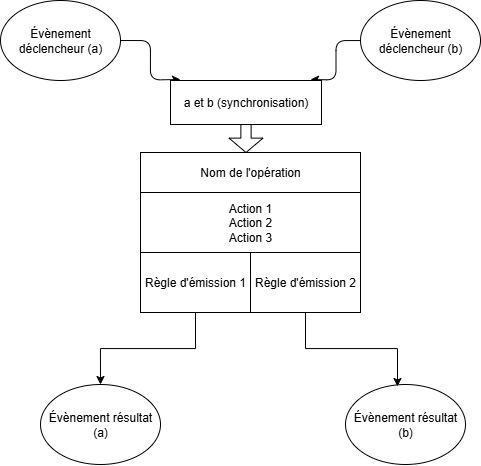

The diagram above was exported from draw.io. Its source (the exported page's mxGraphModel, read from the mxfile embedded in the PNG):
<mxGraphModel dx="1019" dy="516" grid="0" gridSize="10" guides="1" tooltips="1" connect="0" arrows="0" fold="1" page="0" pageScale="1" pageWidth="850" pageHeight="1100" math="0" shadow="0">
  <root>
    <mxCell id="0" />
    <mxCell id="1" parent="0" />
    <mxCell id="78q6atwlOzHGB1p7cVch-27" value="" style="shape=singleArrow;direction=south;whiteSpace=wrap;html=1;rounded=0;" vertex="1" parent="1">
      <mxGeometry x="388.5" y="121" width="34" height="72" as="geometry" />
    </mxCell>
    <mxCell id="78q6atwlOzHGB1p7cVch-29" style="edgeStyle=orthogonalEdgeStyle;orthogonalLoop=1;jettySize=auto;html=1;exitX=1;exitY=0.5;exitDx=0;exitDy=0;" edge="1" parent="1" source="78q6atwlOzHGB1p7cVch-1">
      <mxGeometry relative="1" as="geometry">
        <mxPoint x="339.9999999999998" y="120" as="targetPoint" />
      </mxGeometry>
    </mxCell>
    <mxCell id="78q6atwlOzHGB1p7cVch-1" value="Évènement déclencheur (a)" style="ellipse;whiteSpace=wrap;html=1;rounded=0;" vertex="1" parent="1">
      <mxGeometry x="160" y="41" width="120" height="80" as="geometry" />
    </mxCell>
    <mxCell id="78q6atwlOzHGB1p7cVch-32" style="edgeStyle=orthogonalEdgeStyle;orthogonalLoop=1;jettySize=auto;html=1;" edge="1" parent="1" source="78q6atwlOzHGB1p7cVch-2">
      <mxGeometry relative="1" as="geometry">
        <mxPoint x="469.9999999999998" y="120" as="targetPoint" />
      </mxGeometry>
    </mxCell>
    <mxCell id="78q6atwlOzHGB1p7cVch-2" value="Évènement&lt;div&gt;déclencheur (b)&lt;/div&gt;" style="ellipse;whiteSpace=wrap;html=1;rounded=0;" vertex="1" parent="1">
      <mxGeometry x="520" y="41" width="120" height="80" as="geometry" />
    </mxCell>
    <mxCell id="78q6atwlOzHGB1p7cVch-4" value="Évènement résultat (a)" style="ellipse;whiteSpace=wrap;html=1;rounded=0;" vertex="1" parent="1">
      <mxGeometry x="200" y="425" width="120" height="80" as="geometry" />
    </mxCell>
    <mxCell id="78q6atwlOzHGB1p7cVch-5" value="Évènement résultat (b)" style="ellipse;whiteSpace=wrap;html=1;rounded=0;" vertex="1" parent="1">
      <mxGeometry x="505" y="425" width="120" height="80" as="geometry" />
    </mxCell>
    <mxCell id="78q6atwlOzHGB1p7cVch-22" style="edgeStyle=orthogonalEdgeStyle;rounded=0;orthogonalLoop=1;jettySize=auto;html=1;entryX=0.5;entryY=0;entryDx=0;entryDy=0;" edge="1" parent="1" source="78q6atwlOzHGB1p7cVch-17" target="78q6atwlOzHGB1p7cVch-4">
      <mxGeometry relative="1" as="geometry" />
    </mxCell>
    <mxCell id="78q6atwlOzHGB1p7cVch-23" style="edgeStyle=orthogonalEdgeStyle;rounded=0;orthogonalLoop=1;jettySize=auto;html=1;exitX=0.5;exitY=1;exitDx=0;exitDy=0;entryX=0.433;entryY=0.025;entryDx=0;entryDy=0;entryPerimeter=0;" edge="1" parent="1" source="78q6atwlOzHGB1p7cVch-18" target="78q6atwlOzHGB1p7cVch-5">
      <mxGeometry relative="1" as="geometry" />
    </mxCell>
    <mxCell id="78q6atwlOzHGB1p7cVch-25" value="&lt;span class=&quot;fontstyle0&quot;&gt;a et b (synchronisation)&lt;/span&gt;" style="rounded=0;whiteSpace=wrap;html=1;flipH=1;flipV=0;align=center;verticalAlign=middle;" vertex="1" parent="1">
      <mxGeometry x="330" y="121" width="151" height="44" as="geometry" />
    </mxCell>
    <mxCell id="78q6atwlOzHGB1p7cVch-28" value="" style="group;rounded=0;" vertex="1" connectable="0" parent="1">
      <mxGeometry x="300" y="193" width="220" height="160" as="geometry" />
    </mxCell>
    <mxCell id="78q6atwlOzHGB1p7cVch-15" value="Nom de l'opération" style="rounded=0;whiteSpace=wrap;html=1;" vertex="1" parent="78q6atwlOzHGB1p7cVch-28">
      <mxGeometry width="220" height="40" as="geometry" />
    </mxCell>
    <mxCell id="78q6atwlOzHGB1p7cVch-16" value="Action 1&lt;div&gt;Action 2&lt;/div&gt;&lt;div&gt;Action 3&lt;/div&gt;" style="rounded=0;whiteSpace=wrap;html=1;" vertex="1" parent="78q6atwlOzHGB1p7cVch-28">
      <mxGeometry y="40" width="220" height="60" as="geometry" />
    </mxCell>
    <mxCell id="78q6atwlOzHGB1p7cVch-17" value="&lt;font&gt;Règle d'émission 1&lt;/font&gt;" style="rounded=0;whiteSpace=wrap;html=1;" vertex="1" parent="78q6atwlOzHGB1p7cVch-28">
      <mxGeometry y="100" width="110" height="60" as="geometry" />
    </mxCell>
    <mxCell id="78q6atwlOzHGB1p7cVch-18" value="&lt;font&gt;Règle d'émission 2&lt;/font&gt;" style="rounded=0;whiteSpace=wrap;html=1;" vertex="1" parent="78q6atwlOzHGB1p7cVch-28">
      <mxGeometry x="110" y="100" width="110" height="60" as="geometry" />
    </mxCell>
  </root>
</mxGraphModel>